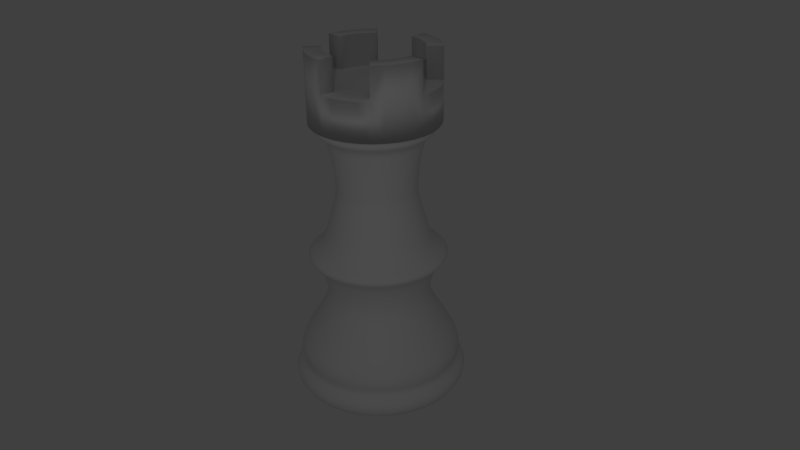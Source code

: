 # Source: rook.blend  (saved by Blender 2.77.0; exported with 4.5.12 LTS)
import bpy
from mathutils import Matrix  # noqa: F401  (used for matrix-valued properties, if any)

bpy.ops.wm.read_factory_settings(use_empty=True)
scene = bpy.context.scene
scene.name = 'Scene'

# ---- collections
col_collection_1 = bpy.data.collections.new('Collection 1'); scene.collection.children.link(col_collection_1)

# ---- world
world_world = bpy.data.worlds.new('World'); scene.world = world_world
world_world.color = (0.05088, 0.05088, 0.05088)
world_world.use_sun_shadow = False
world_world.sun_shadow_jitter_overblur = 0.0
world_world.cycles.sampling_method = 'MANUAL'

# ---- cameras
cam_camera = bpy.data.cameras.new('Camera')
cam_camera.clip_end = 100.0
cam_camera.lens = 35.0
cam_camera.sensor_width = 32.0
cam_camera.sensor_height = 18.0
cam_camera.ortho_scale = 7.314
cam_camera.dof.focus_distance = 0.0
cam_camera.dof.aperture_fstop = 128.0

# ---- lights
light_lamp = bpy.data.lights.new('Lamp', 'POINT')
light_lamp.transmission_factor = 0.0
light_lamp.cutoff_distance = 30.0
light_lamp.energy = 200.0
light_lamp.shadow_buffer_clip_start = 1.001
light_lamp.shadow_soft_size = 0.1
light_lamp.shadow_maximum_resolution = 0.006
light_lamp.use_absolute_resolution = True

# ---- meshes
me_cylinder_001 = bpy.data.meshes.new('Cylinder.001')
me_cylinder_001.from_pydata([(0.0, 1.0, -1.0), (0.0, 1.0, 1.0), (0.1951, 0.9808, -1.0), (0.1951, 0.9808, 1.0), (0.3827, 0.9239, -1.0), (0.3827, 0.9239, 1.0), (0.5556, 0.8315, -1.0), (0.5556, 0.8315, 1.0), (0.7071, 0.7071, -1.0), (0.7071, 0.7071, 1.0), (0.8315, 0.5556, -1.0), (0.8315, 0.5556, 1.0), (0.9239, 0.3827, -1.0), (0.9239, 0.3827, 1.0), (0.9808, 0.1951, -1.0), (0.9808, 0.1951, 1.0), (1.0, 7.55e-08, -1.0), (1.0, 7.55e-08, 1.0), (0.9808, -0.1951, -1.0), (0.9808, -0.1951, 1.0), (0.9239, -0.3827, -1.0), (0.9239, -0.3827, 1.0), (0.8315, -0.5556, -1.0), (0.8315, -0.5556, 1.0), (0.7071, -0.7071, -1.0), (0.7071, -0.7071, 1.0), (0.5556, -0.8315, -1.0), (0.5556, -0.8315, 1.0), (0.3827, -0.9239, -1.0), (0.3827, -0.9239, 1.0), (0.1951, -0.9808, -1.0), (0.1951, -0.9808, 1.0), (-3.258e-07, -1.0, -1.0), (-3.258e-07, -1.0, 1.0), (-0.1951, -0.9808, -1.0), (-0.1951, -0.9808, 1.0), (-0.3827, -0.9239, -1.0), (-0.3827, -0.9239, 1.0), (-0.5556, -0.8315, -1.0), (-0.5556, -0.8315, 1.0), (-0.7071, -0.7071, -1.0), (-0.7071, -0.7071, 1.0), (-0.8315, -0.5556, -1.0), (-0.8315, -0.5556, 1.0), (-0.9239, -0.3827, -1.0), (-0.9239, -0.3827, 1.0), (-0.9808, -0.1951, -1.0), (-0.9808, -0.1951, 1.0), (-1.0, 9.656e-07, -1.0), (-1.0, 9.656e-07, 1.0), (-0.9808, 0.1951, -1.0), (-0.9808, 0.1951, 1.0), (-0.9239, 0.3827, -1.0), (-0.9239, 0.3827, 1.0), (-0.8315, 0.5556, -1.0), (-0.8315, 0.5556, 1.0), (-0.7071, 0.7071, -1.0), (-0.7071, 0.7071, 1.0), (-0.5556, 0.8315, -1.0), (-0.5556, 0.8315, 1.0), (-0.3827, 0.9239, -1.0), (-0.3827, 0.9239, 1.0), (-0.1951, 0.9808, -1.0), (-0.1951, 0.9808, 1.0), (1.187e-07, 2.98e-07, 1.0), (2.969e-08, 0.75, 1.0), (5.937e-08, 0.5, 1.0), (8.906e-08, 0.25, 1.0), (0.6929, 0.287, 1.0), (0.4619, 0.1913, 1.0), (0.231, 0.09567, 1.0), (0.2452, 0.04877, 1.0), (0.4904, 0.09755, 1.0), (0.7356, 0.1463, 1.0), (0.1463, -0.7356, 1.0), (0.09755, -0.4904, 1.0), (0.04877, -0.2452, 1.0), (7.597e-09, -0.25, 1.0), (-1.035e-07, -0.5, 1.0), (-2.147e-07, -0.75, 1.0), (-0.75, 7.987e-07, 1.0), (-0.5, 6.318e-07, 1.0), (-0.25, 4.649e-07, 1.0), (-0.2452, 0.04877, 1.0), (-0.4904, 0.09755, 1.0), (-0.7356, 0.1463, 1.0), (0.287, 0.6929, 1.0), (0.1913, 0.4619, 1.0), (0.09567, 0.231, 1.0), (0.1389, 0.2079, 1.0), (0.2778, 0.4157, 1.0), (0.4167, 0.6236, 1.0), (0.6236, -0.4167, 1.0), (0.4157, -0.2778, 1.0), (0.2079, -0.1389, 1.0), (0.1768, -0.1768, 1.0), (0.3536, -0.3536, 1.0), (0.5303, -0.5303, 1.0), (-0.5303, -0.5303, 1.0), (-0.3536, -0.3536, 1.0), (-0.1768, -0.1768, 1.0), (-0.2079, -0.1389, 1.0), (-0.4157, -0.2778, 1.0), (-0.6236, -0.4167, 1.0), (-0.4167, 0.6236, 1.0), (-0.2778, 0.4157, 1.0), (-0.1389, 0.2079, 1.0), (-0.09567, 0.231, 1.0), (-0.1913, 0.4619, 1.0), (-0.287, 0.6929, 1.0), (0.25, 2.424e-07, 1.0), (0.5, 1.868e-07, 1.0), (0.75, 1.311e-07, 1.0), (-0.04877, -0.2452, 1.0), (-0.09755, -0.4904, 1.0), (-0.1463, -0.7356, 1.0), (-0.231, 0.09567, 1.0), (-0.4619, 0.1913, 1.0), (-0.6929, 0.287, 1.0), (0.1768, 0.1768, 1.0), (0.3536, 0.3536, 1.0), (0.5303, 0.5303, 1.0), (0.1389, -0.2079, 1.0), (0.2778, -0.4157, 1.0), (0.4167, -0.6236, 1.0), (-0.231, -0.09567, 1.0), (-0.4619, -0.1913, 1.0), (-0.6929, -0.287, 1.0), (-0.04877, 0.2452, 1.0), (-0.09754, 0.4904, 1.0), (-0.1463, 0.7356, 1.0), (0.2452, -0.04877, 1.0), (0.4904, -0.09754, 1.0), (0.7356, -0.1463, 1.0), (-0.09567, -0.231, 1.0), (-0.1913, -0.4619, 1.0), (-0.287, -0.6929, 1.0), (-0.2079, 0.1389, 1.0), (-0.4157, 0.2778, 1.0), (-0.6236, 0.4167, 1.0), (0.2079, 0.1389, 1.0), (0.4157, 0.2778, 1.0), (0.6236, 0.4167, 1.0), (0.09567, -0.231, 1.0), (0.1913, -0.4619, 1.0), (0.287, -0.6929, 1.0), (-0.2452, -0.04877, 1.0), (-0.4904, -0.09754, 1.0), (-0.7356, -0.1463, 1.0), (0.04877, 0.2452, 1.0), (0.09755, 0.4904, 1.0), (0.1463, 0.7356, 1.0), (0.231, -0.09567, 1.0), (0.4619, -0.1913, 1.0), (0.6929, -0.287, 1.0), (-0.1389, -0.2079, 1.0), (-0.2778, -0.4157, 1.0), (-0.4167, -0.6236, 1.0), (-0.1768, 0.1768, 1.0), (-0.3536, 0.3536, 1.0), (-0.5303, 0.5303, 1.0), (0.1951, 0.9808, 2.667), (0.0, 1.0, 2.667), (0.3827, 0.9239, 2.667), (0.5556, 0.8315, 2.667), (0.7071, 0.7071, 2.667), (0.9808, -0.1951, 2.667), (1.0, 7.55e-08, 2.667), (0.9239, -0.3827, 2.667), (0.8315, -0.5556, 2.667), (0.7071, -0.7071, 2.667), (-0.1951, -0.9808, 2.667), (-3.258e-07, -1.0, 2.667), (-0.3827, -0.9239, 2.667), (-0.5556, -0.8315, 2.667), (-0.7071, -0.7071, 2.667), (-0.9808, 0.1951, 2.667), (-1.0, 9.656e-07, 2.667), (-0.9239, 0.3827, 2.667), (-0.8315, 0.5556, 2.667), (-0.7071, 0.7071, 2.667), (-2.147e-07, -0.75, 2.667), (-0.7356, 0.1463, 2.667), (0.4167, 0.6236, 2.667), (0.5303, -0.5303, 2.667), (0.75, 1.311e-07, 2.667), (-0.1463, -0.7356, 2.667), (-0.6929, 0.287, 2.667), (0.5303, 0.5303, 2.667), (0.7356, -0.1463, 2.667), (-0.287, -0.6929, 2.667), (-0.6236, 0.4167, 2.667), (0.1463, 0.7356, 2.667), (0.6929, -0.287, 2.667), (-0.4167, -0.6236, 2.667), (-0.5303, 0.5303, 2.667), (2.969e-08, 0.75, 2.667), (-0.75, 7.987e-07, 2.667), (0.287, 0.6929, 2.667), (0.6236, -0.4167, 2.667), (-0.5303, -0.5303, 2.667)], [], [(0, 1, 3, 2), (2, 3, 5, 4), (4, 5, 7, 6), (6, 7, 9, 8), (8, 9, 11, 10), (10, 11, 13, 12), (12, 13, 15, 14), (14, 15, 17, 16), (16, 17, 19, 18), (18, 19, 21, 20), (20, 21, 23, 22), (22, 23, 25, 24), (24, 25, 27, 26), (26, 27, 29, 28), (28, 29, 31, 30), (30, 31, 33, 32), (32, 33, 35, 34), (34, 35, 37, 36), (36, 37, 39, 38), (38, 39, 41, 40), (40, 41, 43, 42), (42, 43, 45, 44), (44, 45, 47, 46), (46, 47, 49, 48), (48, 49, 51, 50), (50, 51, 53, 52), (52, 53, 55, 54), (54, 55, 57, 56), (56, 57, 59, 58), (58, 59, 61, 60), (60, 61, 63, 62), (62, 63, 1, 0), (0, 2, 4, 6, 8, 10, 12, 14, 16, 18, 20, 22, 24, 26, 28, 30, 32, 34, 36, 38, 40, 42, 44, 46, 48, 50, 52, 54, 56, 58, 60, 62), (71, 70, 64), (77, 76, 64), (83, 82, 64), (89, 88, 64), (95, 94, 64), (101, 100, 64), (107, 106, 64), (110, 71, 64), (113, 77, 64), (116, 83, 64), (119, 89, 64), (122, 95, 64), (125, 101, 64), (128, 107, 64), (131, 110, 64), (134, 113, 64), (137, 116, 64), (140, 119, 64), (143, 122, 64), (146, 125, 64), (149, 67, 64), (67, 128, 64), (152, 131, 64), (155, 134, 64), (158, 137, 64), (70, 140, 64), (76, 143, 64), (82, 146, 64), (88, 149, 64), (94, 152, 64), (100, 155, 64), (106, 158, 64), (59, 57, 160, 104), (104, 160, 159, 105), (105, 159, 158, 106), (7, 5, 163, 164), (98, 157, 156, 99), (99, 156, 155, 100), (1, 65, 196, 162), (92, 154, 153, 93), (93, 153, 152, 94), (51, 49, 177, 176), (86, 151, 150, 87), (87, 150, 149, 88), (49, 47, 148, 80), (80, 148, 147, 81), (81, 147, 146, 82), (31, 29, 145, 74), (74, 145, 144, 75), (75, 144, 143, 76), (13, 11, 142, 68), (68, 142, 141, 69), (69, 141, 140, 70), (112, 133, 189, 185), (160, 139, 138, 159), (159, 138, 137, 158), (121, 9, 165, 188), (157, 136, 135, 156), (156, 135, 134, 155), (136, 157, 194, 190), (154, 133, 132, 153), (153, 132, 131, 152), (1, 63, 130, 65), (65, 130, 129, 66), (66, 129, 128, 67), (160, 57, 180, 195), (151, 65, 66, 150), (150, 66, 67, 149), (47, 45, 127, 148), (148, 127, 126, 147), (147, 126, 125, 146), (29, 27, 124, 145), (145, 124, 123, 144), (144, 123, 122, 143), (11, 9, 121, 142), (142, 121, 120, 141), (141, 120, 119, 140), (33, 79, 181, 172), (139, 118, 117, 138), (138, 117, 116, 137), (91, 121, 188, 183), (136, 115, 114, 135), (135, 114, 113, 134), (41, 39, 174, 175), (133, 112, 111, 132), (132, 111, 110, 131), (63, 61, 109, 130), (130, 109, 108, 129), (129, 108, 107, 128), (45, 43, 103, 127), (127, 103, 102, 126), (126, 102, 101, 125), (27, 25, 97, 124), (124, 97, 96, 123), (123, 96, 95, 122), (23, 21, 168, 169), (121, 91, 90, 120), (120, 90, 89, 119), (151, 86, 198, 192), (118, 85, 84, 117), (117, 84, 83, 116), (5, 3, 161, 163), (115, 79, 78, 114), (114, 78, 77, 113), (17, 15, 73, 112), (112, 73, 72, 111), (111, 72, 71, 110), (61, 59, 104, 109), (109, 104, 105, 108), (108, 105, 106, 107), (43, 41, 98, 103), (103, 98, 99, 102), (102, 99, 100, 101), (115, 136, 190, 186), (97, 92, 93, 96), (96, 93, 94, 95), (17, 112, 185, 167), (91, 86, 87, 90), (90, 87, 88, 89), (139, 160, 195, 191), (85, 80, 81, 84), (84, 81, 82, 83), (33, 31, 74, 79), (79, 74, 75, 78), (78, 75, 76, 77), (15, 13, 68, 73), (73, 68, 69, 72), (72, 69, 70, 71), (175, 174, 194, 200), (169, 168, 193, 199), (163, 161, 192, 198), (180, 179, 191, 195), (174, 173, 190, 194), (168, 166, 189, 193), (161, 162, 196, 192), (179, 178, 187, 191), (173, 171, 186, 190), (166, 167, 185, 189), (165, 164, 183, 188), (178, 176, 182, 187), (171, 172, 181, 186), (170, 169, 199, 184), (164, 163, 198, 183), (176, 177, 197, 182), (25, 23, 169, 170), (85, 118, 187, 182), (49, 80, 197, 177), (133, 154, 193, 189), (35, 33, 172, 171), (53, 51, 176, 178), (92, 97, 184, 199), (9, 7, 164, 165), (79, 115, 186, 181), (97, 25, 170, 184), (157, 98, 200, 194), (19, 17, 167, 166), (37, 35, 171, 173), (55, 53, 178, 179), (86, 91, 183, 198), (98, 41, 175, 200), (118, 139, 191, 187), (3, 1, 162, 161), (154, 92, 199, 193), (21, 19, 166, 168), (65, 151, 192, 196), (39, 37, 173, 174), (57, 55, 179, 180), (80, 85, 182, 197)])
me_cylinder_001.polygons.foreach_set('use_smooth', [True] * 201)
me_cylinder_001.use_remesh_preserve_volume = False
me_cylinder_001.use_remesh_preserve_attributes = False
me_cylinder_001.use_mirror_vertex_groups = False
me_cylinder_001.update()
me_cylinder = bpy.data.meshes.new('Cylinder')
me_cylinder.from_pydata([(0.0, 1.0, -1.0), (6.379e-08, 0.6174, 0.8725), (0.1951, 0.9808, -1.0), (0.1204, 0.6055, 0.8725), (0.3827, 0.9239, -1.0), (0.2363, 0.5704, 0.8725), (0.5556, 0.8315, -1.0), (0.343, 0.5133, 0.8725), (0.7071, 0.7071, -1.0), (0.4365, 0.4365, 0.8725), (0.8315, 0.5556, -1.0), (0.5133, 0.343, 0.8725), (0.9239, 0.3827, -1.0), (0.5704, 0.2363, 0.8725), (0.9808, 0.1951, -1.0), (0.6055, 0.1204, 0.8725), (1.0, 7.55e-08, -1.0), (0.6174, 1.606e-07, 0.8725), (0.9808, -0.1951, -1.0), (0.6055, -0.1204, 0.8725), (0.9239, -0.3827, -1.0), (0.5704, -0.2363, 0.8725), (0.8315, -0.5556, -1.0), (0.5133, -0.343, 0.8725), (0.7071, -0.7071, -1.0), (0.4365, -0.4365, 0.8725), (0.5556, -0.8315, -1.0), (0.343, -0.5133, 0.8725), (0.3827, -0.9239, -1.0), (0.2363, -0.5704, 0.8725), (0.1951, -0.9808, -1.0), (0.1204, -0.6055, 0.8725), (-3.258e-07, -1.0, -1.0), (-1.374e-07, -0.6174, 0.8725), (-0.1951, -0.9808, -1.0), (-0.1204, -0.6055, 0.8725), (-0.3827, -0.9239, -1.0), (-0.2363, -0.5704, 0.8725), (-0.5556, -0.8315, -1.0), (-0.343, -0.5133, 0.8725), (-0.7071, -0.7071, -1.0), (-0.4365, -0.4365, 0.8725), (-0.8315, -0.5556, -1.0), (-0.5133, -0.343, 0.8725), (-0.9239, -0.3827, -1.0), (-0.5704, -0.2363, 0.8725), (-0.9808, -0.1951, -1.0), (-0.6055, -0.1204, 0.8725), (-1.0, 9.656e-07, -1.0), (-0.6174, 7.102e-07, 0.8725), (-0.9808, 0.1951, -1.0), (-0.6055, 0.1204, 0.8725), (-0.9239, 0.3827, -1.0), (-0.5704, 0.2363, 0.8725), (-0.8315, 0.5556, -1.0), (-0.5133, 0.343, 0.8725), (-0.7071, 0.7071, -1.0), (-0.4365, 0.4365, 0.8725), (-0.5556, 0.8315, -1.0), (-0.343, 0.5133, 0.8725), (-0.3827, 0.9239, -1.0), (-0.2363, 0.5704, 0.8725), (-0.1951, 0.9808, -1.0), (-0.1204, 0.6055, 0.8725), (-1.734e-08, 1.19, -0.8035), (8.075e-09, 0.9516, -0.7607), (-6.555e-09, 1.096, -0.6776), (2.038e-08, 0.8778, -0.5037), (3.371e-08, 0.7247, -0.3734), (4.11e-08, 0.6501, -0.2815), (4.276e-08, 0.6663, -0.1969), (4.063e-08, 0.7563, -0.06458), (2.513e-08, 0.9507, -0.003686), (4.859e-08, 0.7085, 0.05124), (6.232e-08, 0.6247, 0.1741), (6.934e-08, 0.5819, 0.2445), (7.467e-08, 0.5495, 0.3046), (7.897e-08, 0.5233, 0.3577), (8.253e-08, 0.5017, 0.4054), (8.203e-08, 0.505, 0.4508), (8.118e-08, 0.5104, 0.4965), (7.989e-08, 0.5185, 0.5431), (7.802e-08, 0.5301, 0.5916), (7.527e-08, 0.547, 0.6436), (7.045e-08, 0.5767, 0.7041), (6.596e-08, 0.6043, 0.7674), (5.181e-08, 0.7927, 0.8191), (0.1546, 0.7775, 0.8191), (0.1179, 0.5927, 0.7674), (0.1125, 0.5657, 0.7041), (0.1067, 0.5365, 0.6436), (0.1034, 0.5199, 0.5916), (0.1011, 0.5085, 0.5431), (0.09957, 0.5006, 0.4965), (0.09852, 0.4953, 0.4508), (0.09788, 0.4921, 0.4054), (0.1021, 0.5133, 0.3577), (0.1072, 0.539, 0.3046), (0.1135, 0.5708, 0.2445), (0.1219, 0.6127, 0.1741), (0.1382, 0.6949, 0.05124), (0.1855, 0.9324, -0.003686), (0.1475, 0.7417, -0.06458), (0.13, 0.6535, -0.1969), (0.1268, 0.6376, -0.2815), (0.1414, 0.7108, -0.3734), (0.1712, 0.8609, -0.5037), (0.2139, 1.075, -0.6776), (0.1856, 0.9333, -0.7607), (0.2322, 1.167, -0.8035), (0.3034, 0.7324, 0.8191), (0.2313, 0.5583, 0.7674), (0.2207, 0.5328, 0.7041), (0.2093, 0.5054, 0.6436), (0.2029, 0.4897, 0.5916), (0.1984, 0.479, 0.5431), (0.1953, 0.4715, 0.4965), (0.1932, 0.4665, 0.4508), (0.192, 0.4635, 0.4054), (0.2003, 0.4835, 0.3577), (0.2103, 0.5077, 0.3046), (0.2227, 0.5376, 0.2445), (0.2391, 0.5771, 0.1741), (0.2711, 0.6546, 0.05124), (0.3638, 0.8783, -0.003686), (0.2894, 0.6987, -0.06458), (0.255, 0.6156, -0.1969), (0.2488, 0.6007, -0.2815), (0.2773, 0.6696, -0.3734), (0.3359, 0.811, -0.5037), (0.4195, 1.013, -0.6776), (0.3641, 0.8791, -0.7607), (0.4554, 1.099, -0.8035), (0.4404, 0.6591, 0.8191), (0.3358, 0.5025, 0.7674), (0.3204, 0.4795, 0.7041), (0.3039, 0.4548, 0.6436), (0.2945, 0.4407, 0.5916), (0.288, 0.4311, 0.5431), (0.2836, 0.4244, 0.4965), (0.2805, 0.4199, 0.4508), (0.2787, 0.4171, 0.4054), (0.2907, 0.4351, 0.3577), (0.3053, 0.4569, 0.3046), (0.3233, 0.4839, 0.2445), (0.3471, 0.5194, 0.1741), (0.3936, 0.5891, 0.05124), (0.5282, 0.7905, -0.003686), (0.4202, 0.6288, -0.06458), (0.3702, 0.554, -0.1969), (0.3612, 0.5406, -0.2815), (0.4026, 0.6026, -0.3734), (0.4877, 0.7298, -0.5037), (0.6091, 0.9115, -0.6776), (0.5287, 0.7912, -0.7607), (0.6612, 0.9895, -0.8035), (0.5605, 0.5605, 0.8191), (0.4273, 0.4273, 0.7674), (0.4078, 0.4078, 0.7041), (0.3868, 0.3868, 0.6436), (0.3748, 0.3748, 0.5916), (0.3666, 0.3666, 0.5431), (0.3609, 0.3609, 0.4965), (0.3571, 0.3571, 0.4508), (0.3548, 0.3548, 0.4054), (0.3701, 0.3701, 0.3577), (0.3886, 0.3886, 0.3046), (0.4115, 0.4115, 0.2445), (0.4417, 0.4417, 0.1741), (0.501, 0.501, 0.05124), (0.6722, 0.6722, -0.003686), (0.5347, 0.5347, -0.06458), (0.4711, 0.4711, -0.1969), (0.4597, 0.4597, -0.2815), (0.5125, 0.5125, -0.3734), (0.6207, 0.6207, -0.5037), (0.7752, 0.7752, -0.6776), (0.6729, 0.6729, -0.7607), (0.8415, 0.8415, -0.8035), (0.6591, 0.4404, 0.8191), (0.5025, 0.3358, 0.7674), (0.4795, 0.3204, 0.7041), (0.4548, 0.3039, 0.6436), (0.4407, 0.2945, 0.5916), (0.4311, 0.288, 0.5431), (0.4244, 0.2836, 0.4965), (0.4199, 0.2805, 0.4508), (0.4171, 0.2787, 0.4054), (0.4351, 0.2907, 0.3577), (0.4569, 0.3053, 0.3046), (0.4839, 0.3233, 0.2445), (0.5194, 0.3471, 0.1741), (0.5891, 0.3936, 0.05124), (0.7905, 0.5282, -0.003686), (0.6288, 0.4202, -0.06458), (0.554, 0.3702, -0.1969), (0.5406, 0.3612, -0.2815), (0.6026, 0.4026, -0.3734), (0.7298, 0.4877, -0.5037), (0.9115, 0.6091, -0.6776), (0.7912, 0.5287, -0.7607), (0.9895, 0.6612, -0.8035), (0.7324, 0.3034, 0.8191), (0.5583, 0.2313, 0.7674), (0.5328, 0.2207, 0.7041), (0.5054, 0.2093, 0.6436), (0.4897, 0.2029, 0.5916), (0.479, 0.1984, 0.5431), (0.4715, 0.1953, 0.4965), (0.4665, 0.1932, 0.4508), (0.4635, 0.192, 0.4054), (0.4835, 0.2003, 0.3577), (0.5077, 0.2103, 0.3046), (0.5376, 0.2227, 0.2445), (0.5771, 0.2391, 0.1741), (0.6546, 0.2711, 0.05124), (0.8783, 0.3638, -0.003686), (0.6987, 0.2894, -0.06458), (0.6156, 0.255, -0.1969), (0.6007, 0.2488, -0.2815), (0.6696, 0.2773, -0.3734), (0.811, 0.3359, -0.5037), (1.013, 0.4195, -0.6776), (0.8791, 0.3641, -0.7607), (1.099, 0.4554, -0.8035), (0.7775, 0.1546, 0.8191), (0.5927, 0.1179, 0.7674), (0.5657, 0.1125, 0.7041), (0.5365, 0.1067, 0.6436), (0.5199, 0.1034, 0.5916), (0.5085, 0.1011, 0.5431), (0.5006, 0.09957, 0.4965), (0.4953, 0.09852, 0.4508), (0.4921, 0.09788, 0.4054), (0.5133, 0.1021, 0.3577), (0.539, 0.1072, 0.3046), (0.5708, 0.1135, 0.2445), (0.6127, 0.1219, 0.1741), (0.6949, 0.1382, 0.05124), (0.9324, 0.1855, -0.003686), (0.7417, 0.1475, -0.06458), (0.6535, 0.13, -0.1969), (0.6376, 0.1268, -0.2815), (0.7108, 0.1414, -0.3734), (0.8609, 0.1712, -0.5037), (1.075, 0.2139, -0.6776), (0.9333, 0.1856, -0.7607), (1.167, 0.2322, -0.8035), (0.7927, 1.149e-07, 0.8191), (0.6043, 1.635e-07, 0.7674), (0.5767, 1.7e-07, 0.7041), (0.547, 1.77e-07, 0.6436), (0.5301, 1.809e-07, 0.5916), (0.5185, 1.837e-07, 0.5431), (0.5104, 1.857e-07, 0.4965), (0.505, 1.87e-07, 0.4508), (0.5017, 1.879e-07, 0.4054), (0.5233, 1.829e-07, 0.3577), (0.5495, 1.769e-07, 0.3046), (0.5819, 1.695e-07, 0.2445), (0.6247, 1.597e-07, 0.1741), (0.7085, 1.404e-07, 0.05124), (0.9507, 7.586e-08, -0.003686), (0.7563, 1.297e-07, -0.06458), (0.6663, 1.539e-07, -0.1969), (0.6501, 1.589e-07, -0.2815), (0.7247, 1.407e-07, -0.3734), (0.8778, 1.027e-07, -0.5037), (1.096, 5.519e-08, -0.6776), (0.9516, 8.628e-08, -0.7607), (1.19, 3.358e-08, -0.8035), (0.7775, -0.1546, 0.8191), (0.5927, -0.1179, 0.7674), (0.5657, -0.1125, 0.7041), (0.5365, -0.1067, 0.6436), (0.5199, -0.1034, 0.5916), (0.5085, -0.1011, 0.5431), (0.5006, -0.09957, 0.4965), (0.4953, -0.09852, 0.4508), (0.4921, -0.09788, 0.4054), (0.5133, -0.1021, 0.3577), (0.539, -0.1072, 0.3046), (0.5708, -0.1135, 0.2445), (0.6127, -0.1219, 0.1741), (0.6949, -0.1382, 0.05124), (0.9324, -0.1855, -0.003686), (0.7417, -0.1475, -0.06458), (0.6535, -0.13, -0.1969), (0.6376, -0.1268, -0.2815), (0.7108, -0.1414, -0.3734), (0.8609, -0.1712, -0.5037), (1.075, -0.2139, -0.6776), (0.9333, -0.1856, -0.7607), (1.167, -0.2322, -0.8035), (0.7324, -0.3034, 0.8191), (0.5583, -0.2313, 0.7674), (0.5328, -0.2207, 0.7041), (0.5054, -0.2093, 0.6436), (0.4897, -0.2029, 0.5916), (0.479, -0.1984, 0.5431), (0.4715, -0.1953, 0.4965), (0.4665, -0.1932, 0.4508), (0.4635, -0.192, 0.4054), (0.4835, -0.2003, 0.3577), (0.5077, -0.2103, 0.3046), (0.5376, -0.2227, 0.2445), (0.5771, -0.2391, 0.1741), (0.6546, -0.2711, 0.05124), (0.8783, -0.3638, -0.003686), (0.6987, -0.2894, -0.06458), (0.6156, -0.255, -0.1969), (0.6007, -0.2488, -0.2815), (0.6696, -0.2773, -0.3734), (0.811, -0.3359, -0.5037), (1.013, -0.4195, -0.6776), (0.8791, -0.3641, -0.7607), (1.099, -0.4554, -0.8035), (0.6591, -0.4404, 0.8191), (0.5025, -0.3358, 0.7674), (0.4795, -0.3204, 0.7041), (0.4548, -0.3039, 0.6436), (0.4407, -0.2945, 0.5916), (0.4311, -0.288, 0.5431), (0.4244, -0.2836, 0.4965), (0.4199, -0.2805, 0.4508), (0.4171, -0.2787, 0.4054), (0.4351, -0.2907, 0.3577), (0.4569, -0.3053, 0.3046), (0.4839, -0.3233, 0.2445), (0.5194, -0.3471, 0.1741), (0.5891, -0.3936, 0.05124), (0.7905, -0.5282, -0.003686), (0.6288, -0.4201, -0.06458), (0.554, -0.3702, -0.1969), (0.5406, -0.3612, -0.2815), (0.6026, -0.4026, -0.3734), (0.7298, -0.4877, -0.5037), (0.9115, -0.6091, -0.6776), (0.7912, -0.5287, -0.7607), (0.9895, -0.6612, -0.8035), (0.5605, -0.5605, 0.8191), (0.4273, -0.4273, 0.7674), (0.4078, -0.4078, 0.7041), (0.3868, -0.3868, 0.6436), (0.3748, -0.3748, 0.5916), (0.3666, -0.3666, 0.5431), (0.3609, -0.3609, 0.4965), (0.3571, -0.3571, 0.4508), (0.3548, -0.3548, 0.4054), (0.3701, -0.3701, 0.3577), (0.3886, -0.3886, 0.3046), (0.4115, -0.4115, 0.2445), (0.4417, -0.4417, 0.1741), (0.501, -0.501, 0.05124), (0.6722, -0.6722, -0.003686), (0.5347, -0.5347, -0.06458), (0.4711, -0.4711, -0.1969), (0.4597, -0.4597, -0.2815), (0.5125, -0.5125, -0.3734), (0.6207, -0.6207, -0.5037), (0.7752, -0.7752, -0.6776), (0.6729, -0.6729, -0.7607), (0.8415, -0.8415, -0.8035), (0.4404, -0.6591, 0.8191), (0.3358, -0.5025, 0.7674), (0.3204, -0.4795, 0.7041), (0.3039, -0.4548, 0.6436), (0.2945, -0.4407, 0.5916), (0.288, -0.4311, 0.5431), (0.2836, -0.4244, 0.4965), (0.2805, -0.4199, 0.4508), (0.2787, -0.4171, 0.4054), (0.2907, -0.4351, 0.3577), (0.3053, -0.4569, 0.3046), (0.3233, -0.4839, 0.2445), (0.3471, -0.5194, 0.1741), (0.3936, -0.5891, 0.05124), (0.5282, -0.7905, -0.003686), (0.4201, -0.6288, -0.06458), (0.3702, -0.554, -0.1969), (0.3612, -0.5406, -0.2815), (0.4026, -0.6026, -0.3734), (0.4877, -0.7298, -0.5037), (0.6091, -0.9115, -0.6776), (0.5287, -0.7912, -0.7607), (0.6612, -0.9895, -0.8035), (0.3034, -0.7324, 0.8191), (0.2313, -0.5583, 0.7674), (0.2207, -0.5328, 0.7041), (0.2093, -0.5054, 0.6436), (0.2029, -0.4897, 0.5916), (0.1984, -0.479, 0.5431), (0.1953, -0.4715, 0.4965), (0.1932, -0.4665, 0.4508), (0.192, -0.4635, 0.4054), (0.2003, -0.4835, 0.3577), (0.2103, -0.5077, 0.3046), (0.2227, -0.5376, 0.2445), (0.2391, -0.5771, 0.1741), (0.2711, -0.6546, 0.05124), (0.3638, -0.8783, -0.003686), (0.2894, -0.6987, -0.06458), (0.255, -0.6156, -0.1969), (0.2488, -0.6006, -0.2815), (0.2773, -0.6696, -0.3734), (0.3359, -0.811, -0.5037), (0.4195, -1.013, -0.6776), (0.3641, -0.8791, -0.7607), (0.4554, -1.099, -0.8035), (0.1546, -0.7775, 0.8191), (0.1179, -0.5927, 0.7674), (0.1125, -0.5657, 0.7041), (0.1067, -0.5365, 0.6436), (0.1034, -0.5199, 0.5916), (0.1011, -0.5085, 0.5431), (0.09957, -0.5006, 0.4965), (0.09852, -0.4953, 0.4508), (0.09788, -0.4921, 0.4054), (0.1021, -0.5133, 0.3577), (0.1072, -0.539, 0.3046), (0.1135, -0.5708, 0.2445), (0.1219, -0.6127, 0.1741), (0.1382, -0.6949, 0.05124), (0.1855, -0.9324, -0.003686), (0.1475, -0.7417, -0.06458), (0.13, -0.6535, -0.1969), (0.1268, -0.6376, -0.2815), (0.1414, -0.7108, -0.3734), (0.1712, -0.8609, -0.5037), (0.2139, -1.075, -0.6776), (0.1856, -0.9333, -0.7607), (0.2322, -1.167, -0.8035), (-2.065e-07, -0.7927, 0.8191), (-1.31e-07, -0.6043, 0.7674), (-1.175e-07, -0.5767, 0.7041), (-1.03e-07, -0.547, 0.6436), (-9.47e-08, -0.5301, 0.5916), (-8.905e-08, -0.5185, 0.5431), (-8.513e-08, -0.5104, 0.4965), (-8.251e-08, -0.505, 0.4508), (-8.095e-08, -0.5017, 0.4054), (-9.155e-08, -0.5233, 0.3577), (-1.044e-07, -0.5495, 0.3046), (-1.203e-07, -0.5819, 0.2445), (-1.412e-07, -0.6247, 0.1741), (-1.823e-07, -0.7085, 0.05124), (-2.846e-07, -0.9507, -0.003686), (-2.058e-07, -0.7562, -0.06458), (-1.743e-07, -0.6663, -0.1969), (-1.707e-07, -0.6501, -0.2815), (-2.024e-07, -0.7247, -0.3734), (-2.656e-07, -0.8778, -0.5037), (-3.638e-07, -1.096, -0.6776), (-3.02e-07, -0.9516, -0.7607), (-4.051e-07, -1.19, -0.8035), (-0.1546, -0.7775, 0.8191), (-0.1179, -0.5927, 0.7674), (-0.1125, -0.5657, 0.7041), (-0.1067, -0.5365, 0.6436), (-0.1034, -0.5199, 0.5916), (-0.1011, -0.5085, 0.5431), (-0.09957, -0.5006, 0.4965), (-0.09852, -0.4953, 0.4508), (-0.09788, -0.4921, 0.4054), (-0.1021, -0.5133, 0.3577), (-0.1072, -0.539, 0.3046), (-0.1135, -0.5708, 0.2445), (-0.1219, -0.6127, 0.1741), (-0.1382, -0.6949, 0.05124), (-0.1855, -0.9324, -0.003686), (-0.1475, -0.7417, -0.06458), (-0.13, -0.6535, -0.1969), (-0.1268, -0.6376, -0.2815), (-0.1414, -0.7108, -0.3734), (-0.1712, -0.8609, -0.5037), (-0.2139, -1.075, -0.6776), (-0.1856, -0.9333, -0.7607), (-0.2322, -1.167, -0.8035), (-0.3034, -0.7324, 0.8191), (-0.2313, -0.5583, 0.7674), (-0.2207, -0.5328, 0.7041), (-0.2093, -0.5054, 0.6436), (-0.2029, -0.4897, 0.5916), (-0.1984, -0.479, 0.5431), (-0.1953, -0.4715, 0.4965), (-0.1932, -0.4665, 0.4508), (-0.192, -0.4635, 0.4054), (-0.2003, -0.4835, 0.3577), (-0.2103, -0.5077, 0.3046), (-0.2227, -0.5376, 0.2445), (-0.2391, -0.5771, 0.1741), (-0.2711, -0.6546, 0.05124), (-0.3638, -0.8783, -0.003686), (-0.2894, -0.6987, -0.06458), (-0.255, -0.6156, -0.1969), (-0.2488, -0.6006, -0.2815), (-0.2773, -0.6696, -0.3734), (-0.3359, -0.811, -0.5037), (-0.4195, -1.013, -0.6776), (-0.3641, -0.8791, -0.7607), (-0.4554, -1.099, -0.8035), (-0.4404, -0.6591, 0.8191), (-0.3358, -0.5025, 0.7674), (-0.3204, -0.4795, 0.7041), (-0.3039, -0.4548, 0.6436), (-0.2945, -0.4407, 0.5916), (-0.288, -0.4311, 0.5431), (-0.2836, -0.4244, 0.4965), (-0.2805, -0.4199, 0.4508), (-0.2787, -0.4171, 0.4054), (-0.2907, -0.4351, 0.3577), (-0.3053, -0.4569, 0.3046), (-0.3233, -0.4839, 0.2445), (-0.3471, -0.5194, 0.1741), (-0.3936, -0.5891, 0.05124), (-0.5282, -0.7905, -0.003686), (-0.4202, -0.6288, -0.06458), (-0.3702, -0.554, -0.1969), (-0.3612, -0.5406, -0.2815), (-0.4026, -0.6026, -0.3734), (-0.4877, -0.7298, -0.5037), (-0.6091, -0.9115, -0.6776), (-0.5287, -0.7912, -0.7607), (-0.6612, -0.9895, -0.8035), (-0.5605, -0.5605, 0.8191), (-0.4273, -0.4273, 0.7674), (-0.4078, -0.4078, 0.7041), (-0.3868, -0.3868, 0.6436), (-0.3748, -0.3748, 0.5916), (-0.3666, -0.3666, 0.5431), (-0.3609, -0.3609, 0.4965), (-0.3571, -0.3571, 0.4508), (-0.3548, -0.3548, 0.4054), (-0.3701, -0.3701, 0.3577), (-0.3886, -0.3886, 0.3046), (-0.4115, -0.4115, 0.2445), (-0.4417, -0.4417, 0.1741), (-0.501, -0.501, 0.05124), (-0.6722, -0.6722, -0.003686), (-0.5347, -0.5347, -0.06458), (-0.4711, -0.4711, -0.1969), (-0.4597, -0.4597, -0.2815), (-0.5125, -0.5125, -0.3734), (-0.6207, -0.6207, -0.5037), (-0.7752, -0.7752, -0.6776), (-0.6729, -0.6729, -0.7607), (-0.8415, -0.8415, -0.8035), (-0.6591, -0.4404, 0.8191), (-0.5025, -0.3358, 0.7674), (-0.4795, -0.3204, 0.7041), (-0.4548, -0.3039, 0.6436), (-0.4407, -0.2945, 0.5916), (-0.4311, -0.288, 0.5431), (-0.4244, -0.2836, 0.4965), (-0.4199, -0.2805, 0.4508), (-0.4171, -0.2787, 0.4054), (-0.4351, -0.2907, 0.3577), (-0.4569, -0.3053, 0.3046), (-0.4839, -0.3233, 0.2445), (-0.5194, -0.3471, 0.1741), (-0.5891, -0.3936, 0.05124), (-0.7905, -0.5282, -0.003686), (-0.6288, -0.4201, -0.06458), (-0.554, -0.3702, -0.1969), (-0.5406, -0.3612, -0.2815), (-0.6026, -0.4026, -0.3734), (-0.7298, -0.4877, -0.5037), (-0.9115, -0.6091, -0.6776), (-0.7912, -0.5287, -0.7607), (-0.9895, -0.6612, -0.8035), (-0.7324, -0.3034, 0.8191), (-0.5583, -0.2313, 0.7674), (-0.5328, -0.2207, 0.7041), (-0.5054, -0.2093, 0.6436), (-0.4897, -0.2029, 0.5916), (-0.479, -0.1984, 0.5431), (-0.4715, -0.1953, 0.4965), (-0.4665, -0.1932, 0.4508), (-0.4635, -0.192, 0.4054), (-0.4835, -0.2003, 0.3577), (-0.5077, -0.2103, 0.3046), (-0.5376, -0.2227, 0.2445), (-0.5771, -0.2391, 0.1741), (-0.6546, -0.2711, 0.05124), (-0.8783, -0.3638, -0.003686), (-0.6987, -0.2894, -0.06458), (-0.6156, -0.255, -0.1969), (-0.6007, -0.2488, -0.2815), (-0.6696, -0.2773, -0.3734), (-0.811, -0.3359, -0.5037), (-1.013, -0.4195, -0.6776), (-0.8791, -0.3641, -0.7607), (-1.099, -0.4554, -0.8035), (-0.7775, -0.1546, 0.8191), (-0.5927, -0.1179, 0.7674), (-0.5657, -0.1125, 0.7041), (-0.5365, -0.1067, 0.6436), (-0.5199, -0.1034, 0.5916), (-0.5085, -0.1011, 0.5431), (-0.5006, -0.09957, 0.4965), (-0.4953, -0.09851, 0.4508), (-0.4921, -0.09788, 0.4054), (-0.5133, -0.1021, 0.3577), (-0.539, -0.1072, 0.3046), (-0.5708, -0.1135, 0.2445), (-0.6127, -0.1219, 0.1741), (-0.6949, -0.1382, 0.05124), (-0.9324, -0.1855, -0.003686), (-0.7417, -0.1475, -0.06458), (-0.6535, -0.13, -0.1969), (-0.6376, -0.1268, -0.2815), (-0.7108, -0.1414, -0.3734), (-0.8609, -0.1712, -0.5037), (-1.075, -0.2139, -0.6776), (-0.9333, -0.1856, -0.7607), (-1.167, -0.2322, -0.8035), (-0.7927, 8.205e-07, 0.8191), (-0.6043, 7.015e-07, 0.7674), (-0.5767, 6.833e-07, 0.7041), (-0.547, 6.639e-07, 0.6436), (-0.5301, 6.528e-07, 0.5916), (-0.5185, 6.452e-07, 0.5431), (-0.5104, 6.4e-07, 0.4965), (-0.505, 6.365e-07, 0.4508), (-0.5017, 6.344e-07, 0.4054), (-0.5233, 6.487e-07, 0.3577), (-0.5495, 6.661e-07, 0.3046), (-0.5819, 6.875e-07, 0.2445), (-0.6247, 7.157e-07, 0.1741), (-0.7085, 7.71e-07, 0.05124), (-0.9507, 9.221e-07, -0.003686), (-0.7562, 8.029e-07, -0.06458), (-0.6663, 7.47e-07, -0.1969), (-0.6501, 7.376e-07, -0.2815), (-0.7247, 7.858e-07, -0.3734), (-0.8778, 8.84e-07, -0.5037), (-1.096, 1.031e-06, -0.6776), (-0.9516, 9.333e-07, -0.7607), (-1.19, 1.093e-06, -0.8035), (-0.7775, 0.1546, 0.8191), (-0.5927, 0.1179, 0.7674), (-0.5657, 0.1125, 0.7041), (-0.5365, 0.1067, 0.6436), (-0.5199, 0.1034, 0.5916), (-0.5085, 0.1012, 0.5431), (-0.5006, 0.09957, 0.4965), (-0.4953, 0.09852, 0.4508), (-0.4921, 0.09788, 0.4054), (-0.5133, 0.1021, 0.3577), (-0.539, 0.1072, 0.3046), (-0.5708, 0.1135, 0.2445), (-0.6127, 0.1219, 0.1741), (-0.6949, 0.1382, 0.05124), (-0.9324, 0.1855, -0.003686), (-0.7417, 0.1475, -0.06458), (-0.6535, 0.13, -0.1969), (-0.6376, 0.1268, -0.2815), (-0.7108, 0.1414, -0.3734), (-0.8609, 0.1712, -0.5037), (-1.075, 0.2139, -0.6776), (-0.9333, 0.1856, -0.7607), (-1.167, 0.2322, -0.8035), (-0.7324, 0.3034, 0.8191), (-0.5583, 0.2313, 0.7674), (-0.5328, 0.2207, 0.7041), (-0.5054, 0.2093, 0.6436), (-0.4897, 0.2029, 0.5916), (-0.479, 0.1984, 0.5431), (-0.4715, 0.1953, 0.4965), (-0.4665, 0.1932, 0.4508), (-0.4635, 0.192, 0.4054), (-0.4835, 0.2003, 0.3577), (-0.5077, 0.2103, 0.3046), (-0.5376, 0.2227, 0.2445), (-0.5771, 0.2391, 0.1741), (-0.6546, 0.2711, 0.05124), (-0.8783, 0.3638, -0.003686), (-0.6987, 0.2894, -0.06458), (-0.6156, 0.255, -0.1969), (-0.6006, 0.2488, -0.2815), (-0.6696, 0.2773, -0.3734), (-0.811, 0.3359, -0.5037), (-1.013, 0.4195, -0.6776), (-0.8791, 0.3641, -0.7607), (-1.099, 0.4554, -0.8035), (-0.6591, 0.4404, 0.8191), (-0.5025, 0.3358, 0.7674), (-0.4795, 0.3204, 0.7041), (-0.4548, 0.3039, 0.6436), (-0.4407, 0.2945, 0.5916), (-0.4311, 0.2881, 0.5431), (-0.4244, 0.2836, 0.4965), (-0.4199, 0.2805, 0.4508), (-0.4171, 0.2787, 0.4054), (-0.4351, 0.2907, 0.3577), (-0.4569, 0.3053, 0.3046), (-0.4839, 0.3233, 0.2445), (-0.5194, 0.3471, 0.1741), (-0.5891, 0.3936, 0.05124), (-0.7905, 0.5282, -0.003686), (-0.6288, 0.4202, -0.06458), (-0.554, 0.3702, -0.1969), (-0.5406, 0.3612, -0.2815), (-0.6026, 0.4026, -0.3734), (-0.7298, 0.4877, -0.5037), (-0.9115, 0.6091, -0.6776), (-0.7912, 0.5287, -0.7607), (-0.9895, 0.6612, -0.8035), (-0.5605, 0.5605, 0.8191), (-0.4273, 0.4273, 0.7674), (-0.4078, 0.4078, 0.7041), (-0.3868, 0.3868, 0.6436), (-0.3748, 0.3748, 0.5916), (-0.3666, 0.3666, 0.5431), (-0.3609, 0.3609, 0.4965), (-0.3571, 0.3571, 0.4508), (-0.3548, 0.3548, 0.4054), (-0.3701, 0.3701, 0.3577), (-0.3886, 0.3886, 0.3046), (-0.4115, 0.4115, 0.2445), (-0.4417, 0.4417, 0.1741), (-0.501, 0.501, 0.05124), (-0.6722, 0.6722, -0.003686), (-0.5347, 0.5348, -0.06458), (-0.4711, 0.4711, -0.1969), (-0.4597, 0.4597, -0.2815), (-0.5125, 0.5125, -0.3734), (-0.6207, 0.6207, -0.5037), (-0.7752, 0.7752, -0.6776), (-0.6729, 0.6729, -0.7607), (-0.8415, 0.8415, -0.8035), (-0.4404, 0.6591, 0.8191), (-0.3358, 0.5025, 0.7674), (-0.3204, 0.4795, 0.7041), (-0.3039, 0.4548, 0.6436), (-0.2945, 0.4407, 0.5916), (-0.288, 0.4311, 0.5431), (-0.2836, 0.4244, 0.4965), (-0.2805, 0.4199, 0.4508), (-0.2787, 0.4171, 0.4054), (-0.2907, 0.4351, 0.3577), (-0.3053, 0.4569, 0.3046), (-0.3233, 0.4839, 0.2445), (-0.3471, 0.5194, 0.1741), (-0.3936, 0.5891, 0.05124), (-0.5282, 0.7905, -0.003686), (-0.4201, 0.6288, -0.06458), (-0.3702, 0.554, -0.1969), (-0.3612, 0.5406, -0.2815), (-0.4026, 0.6026, -0.3734), (-0.4877, 0.7298, -0.5037), (-0.6091, 0.9115, -0.6776), (-0.5287, 0.7912, -0.7607), (-0.6612, 0.9895, -0.8035), (-0.3034, 0.7324, 0.8191), (-0.2313, 0.5583, 0.7674), (-0.2207, 0.5328, 0.7041), (-0.2093, 0.5054, 0.6436), (-0.2029, 0.4897, 0.5916), (-0.1984, 0.479, 0.5431), (-0.1953, 0.4715, 0.4965), (-0.1932, 0.4665, 0.4508), (-0.192, 0.4635, 0.4054), (-0.2003, 0.4835, 0.3577), (-0.2103, 0.5077, 0.3046), (-0.2227, 0.5376, 0.2445), (-0.2391, 0.5771, 0.1741), (-0.2711, 0.6546, 0.05124), (-0.3638, 0.8783, -0.003686), (-0.2894, 0.6987, -0.06458), (-0.255, 0.6156, -0.1969), (-0.2488, 0.6007, -0.2815), (-0.2773, 0.6696, -0.3734), (-0.3359, 0.811, -0.5037), (-0.4195, 1.013, -0.6776), (-0.3641, 0.8791, -0.7607), (-0.4554, 1.099, -0.8035), (-0.1546, 0.7775, 0.8191), (-0.1179, 0.5927, 0.7674), (-0.1125, 0.5657, 0.7041), (-0.1067, 0.5365, 0.6436), (-0.1034, 0.5199, 0.5916), (-0.1011, 0.5085, 0.5431), (-0.09957, 0.5006, 0.4965), (-0.09851, 0.4953, 0.4508), (-0.09788, 0.4921, 0.4054), (-0.1021, 0.5133, 0.3577), (-0.1072, 0.539, 0.3046), (-0.1135, 0.5708, 0.2445), (-0.1219, 0.6127, 0.1741), (-0.1382, 0.6949, 0.05124), (-0.1855, 0.9324, -0.003686), (-0.1475, 0.7417, -0.06458), (-0.13, 0.6535, -0.1969), (-0.1268, 0.6376, -0.2815), (-0.1414, 0.7108, -0.3734), (-0.1712, 0.8609, -0.5037), (-0.2139, 1.075, -0.6776), (-0.1856, 0.9333, -0.7607), (-0.2322, 1.167, -0.8035)], [], [(86, 1, 3, 87), (87, 3, 5, 110), (110, 5, 7, 133), (133, 7, 9, 156), (156, 9, 11, 179), (179, 11, 13, 202), (202, 13, 15, 225), (225, 15, 17, 248), (248, 17, 19, 271), (271, 19, 21, 294), (294, 21, 23, 317), (317, 23, 25, 340), (340, 25, 27, 363), (363, 27, 29, 386), (386, 29, 31, 409), (409, 31, 33, 432), (432, 33, 35, 455), (455, 35, 37, 478), (478, 37, 39, 501), (501, 39, 41, 524), (524, 41, 43, 547), (547, 43, 45, 570), (570, 45, 47, 593), (593, 47, 49, 616), (616, 49, 51, 639), (639, 51, 53, 662), (662, 53, 55, 685), (685, 55, 57, 708), (708, 57, 59, 731), (731, 59, 61, 754), (3, 1, 63, 61, 59, 57, 55, 53, 51, 49, 47, 45, 43, 41, 39, 37, 35, 33, 31, 29, 27, 25, 23, 21, 19, 17, 15, 13, 11, 9, 7, 5), (754, 61, 63, 777), (777, 63, 1, 86), (0, 2, 4, 6, 8, 10, 12, 14, 16, 18, 20, 22, 24, 26, 28, 30, 32, 34, 36, 38, 40, 42, 44, 46, 48, 50, 52, 54, 56, 58, 60, 62), (62, 799, 64, 0), (799, 798, 65, 64), (798, 797, 66, 65), (797, 796, 67, 66), (796, 795, 68, 67), (795, 794, 69, 68), (794, 793, 70, 69), (793, 792, 71, 70), (792, 791, 72, 71), (791, 790, 73, 72), (790, 789, 74, 73), (789, 788, 75, 74), (788, 787, 76, 75), (787, 786, 77, 76), (786, 785, 78, 77), (785, 784, 79, 78), (784, 783, 80, 79), (783, 782, 81, 80), (782, 781, 82, 81), (781, 780, 83, 82), (780, 779, 84, 83), (779, 778, 85, 84), (778, 777, 86, 85), (60, 776, 799, 62), (776, 775, 798, 799), (775, 774, 797, 798), (774, 773, 796, 797), (773, 772, 795, 796), (772, 771, 794, 795), (771, 770, 793, 794), (770, 769, 792, 793), (769, 768, 791, 792), (768, 767, 790, 791), (767, 766, 789, 790), (766, 765, 788, 789), (765, 764, 787, 788), (764, 763, 786, 787), (763, 762, 785, 786), (762, 761, 784, 785), (761, 760, 783, 784), (760, 759, 782, 783), (759, 758, 781, 782), (758, 757, 780, 781), (757, 756, 779, 780), (756, 755, 778, 779), (755, 754, 777, 778), (58, 753, 776, 60), (753, 752, 775, 776), (752, 751, 774, 775), (751, 750, 773, 774), (750, 749, 772, 773), (749, 748, 771, 772), (748, 747, 770, 771), (747, 746, 769, 770), (746, 745, 768, 769), (745, 744, 767, 768), (744, 743, 766, 767), (743, 742, 765, 766), (742, 741, 764, 765), (741, 740, 763, 764), (740, 739, 762, 763), (739, 738, 761, 762), (738, 737, 760, 761), (737, 736, 759, 760), (736, 735, 758, 759), (735, 734, 757, 758), (734, 733, 756, 757), (733, 732, 755, 756), (732, 731, 754, 755), (56, 730, 753, 58), (730, 729, 752, 753), (729, 728, 751, 752), (728, 727, 750, 751), (727, 726, 749, 750), (726, 725, 748, 749), (725, 724, 747, 748), (724, 723, 746, 747), (723, 722, 745, 746), (722, 721, 744, 745), (721, 720, 743, 744), (720, 719, 742, 743), (719, 718, 741, 742), (718, 717, 740, 741), (717, 716, 739, 740), (716, 715, 738, 739), (715, 714, 737, 738), (714, 713, 736, 737), (713, 712, 735, 736), (712, 711, 734, 735), (711, 710, 733, 734), (710, 709, 732, 733), (709, 708, 731, 732), (54, 707, 730, 56), (707, 706, 729, 730), (706, 705, 728, 729), (705, 704, 727, 728), (704, 703, 726, 727), (703, 702, 725, 726), (702, 701, 724, 725), (701, 700, 723, 724), (700, 699, 722, 723), (699, 698, 721, 722), (698, 697, 720, 721), (697, 696, 719, 720), (696, 695, 718, 719), (695, 694, 717, 718), (694, 693, 716, 717), (693, 692, 715, 716), (692, 691, 714, 715), (691, 690, 713, 714), (690, 689, 712, 713), (689, 688, 711, 712), (688, 687, 710, 711), (687, 686, 709, 710), (686, 685, 708, 709), (52, 684, 707, 54), (684, 683, 706, 707), (683, 682, 705, 706), (682, 681, 704, 705), (681, 680, 703, 704), (680, 679, 702, 703), (679, 678, 701, 702), (678, 677, 700, 701), (677, 676, 699, 700), (676, 675, 698, 699), (675, 674, 697, 698), (674, 673, 696, 697), (673, 672, 695, 696), (672, 671, 694, 695), (671, 670, 693, 694), (670, 669, 692, 693), (669, 668, 691, 692), (668, 667, 690, 691), (667, 666, 689, 690), (666, 665, 688, 689), (665, 664, 687, 688), (664, 663, 686, 687), (663, 662, 685, 686), (50, 661, 684, 52), (661, 660, 683, 684), (660, 659, 682, 683), (659, 658, 681, 682), (658, 657, 680, 681), (657, 656, 679, 680), (656, 655, 678, 679), (655, 654, 677, 678), (654, 653, 676, 677), (653, 652, 675, 676), (652, 651, 674, 675), (651, 650, 673, 674), (650, 649, 672, 673), (649, 648, 671, 672), (648, 647, 670, 671), (647, 646, 669, 670), (646, 645, 668, 669), (645, 644, 667, 668), (644, 643, 666, 667), (643, 642, 665, 666), (642, 641, 664, 665), (641, 640, 663, 664), (640, 639, 662, 663), (48, 638, 661, 50), (638, 637, 660, 661), (637, 636, 659, 660), (636, 635, 658, 659), (635, 634, 657, 658), (634, 633, 656, 657), (633, 632, 655, 656), (632, 631, 654, 655), (631, 630, 653, 654), (630, 629, 652, 653), (629, 628, 651, 652), (628, 627, 650, 651), (627, 626, 649, 650), (626, 625, 648, 649), (625, 624, 647, 648), (624, 623, 646, 647), (623, 622, 645, 646), (622, 621, 644, 645), (621, 620, 643, 644), (620, 619, 642, 643), (619, 618, 641, 642), (618, 617, 640, 641), (617, 616, 639, 640), (46, 615, 638, 48), (615, 614, 637, 638), (614, 613, 636, 637), (613, 612, 635, 636), (612, 611, 634, 635), (611, 610, 633, 634), (610, 609, 632, 633), (609, 608, 631, 632), (608, 607, 630, 631), (607, 606, 629, 630), (606, 605, 628, 629), (605, 604, 627, 628), (604, 603, 626, 627), (603, 602, 625, 626), (602, 601, 624, 625), (601, 600, 623, 624), (600, 599, 622, 623), (599, 598, 621, 622), (598, 597, 620, 621), (597, 596, 619, 620), (596, 595, 618, 619), (595, 594, 617, 618), (594, 593, 616, 617), (44, 592, 615, 46), (592, 591, 614, 615), (591, 590, 613, 614), (590, 589, 612, 613), (589, 588, 611, 612), (588, 587, 610, 611), (587, 586, 609, 610), (586, 585, 608, 609), (585, 584, 607, 608), (584, 583, 606, 607), (583, 582, 605, 606), (582, 581, 604, 605), (581, 580, 603, 604), (580, 579, 602, 603), (579, 578, 601, 602), (578, 577, 600, 601), (577, 576, 599, 600), (576, 575, 598, 599), (575, 574, 597, 598), (574, 573, 596, 597), (573, 572, 595, 596), (572, 571, 594, 595), (571, 570, 593, 594), (42, 569, 592, 44), (569, 568, 591, 592), (568, 567, 590, 591), (567, 566, 589, 590), (566, 565, 588, 589), (565, 564, 587, 588), (564, 563, 586, 587), (563, 562, 585, 586), (562, 561, 584, 585), (561, 560, 583, 584), (560, 559, 582, 583), (559, 558, 581, 582), (558, 557, 580, 581), (557, 556, 579, 580), (556, 555, 578, 579), (555, 554, 577, 578), (554, 553, 576, 577), (553, 552, 575, 576), (552, 551, 574, 575), (551, 550, 573, 574), (550, 549, 572, 573), (549, 548, 571, 572), (548, 547, 570, 571), (40, 546, 569, 42), (546, 545, 568, 569), (545, 544, 567, 568), (544, 543, 566, 567), (543, 542, 565, 566), (542, 541, 564, 565), (541, 540, 563, 564), (540, 539, 562, 563), (539, 538, 561, 562), (538, 537, 560, 561), (537, 536, 559, 560), (536, 535, 558, 559), (535, 534, 557, 558), (534, 533, 556, 557), (533, 532, 555, 556), (532, 531, 554, 555), (531, 530, 553, 554), (530, 529, 552, 553), (529, 528, 551, 552), (528, 527, 550, 551), (527, 526, 549, 550), (526, 525, 548, 549), (525, 524, 547, 548), (38, 523, 546, 40), (523, 522, 545, 546), (522, 521, 544, 545), (521, 520, 543, 544), (520, 519, 542, 543), (519, 518, 541, 542), (518, 517, 540, 541), (517, 516, 539, 540), (516, 515, 538, 539), (515, 514, 537, 538), (514, 513, 536, 537), (513, 512, 535, 536), (512, 511, 534, 535), (511, 510, 533, 534), (510, 509, 532, 533), (509, 508, 531, 532), (508, 507, 530, 531), (507, 506, 529, 530), (506, 505, 528, 529), (505, 504, 527, 528), (504, 503, 526, 527), (503, 502, 525, 526), (502, 501, 524, 525), (36, 500, 523, 38), (500, 499, 522, 523), (499, 498, 521, 522), (498, 497, 520, 521), (497, 496, 519, 520), (496, 495, 518, 519), (495, 494, 517, 518), (494, 493, 516, 517), (493, 492, 515, 516), (492, 491, 514, 515), (491, 490, 513, 514), (490, 489, 512, 513), (489, 488, 511, 512), (488, 487, 510, 511), (487, 486, 509, 510), (486, 485, 508, 509), (485, 484, 507, 508), (484, 483, 506, 507), (483, 482, 505, 506), (482, 481, 504, 505), (481, 480, 503, 504), (480, 479, 502, 503), (479, 478, 501, 502), (34, 477, 500, 36), (477, 476, 499, 500), (476, 475, 498, 499), (475, 474, 497, 498), (474, 473, 496, 497), (473, 472, 495, 496), (472, 471, 494, 495), (471, 470, 493, 494), (470, 469, 492, 493), (469, 468, 491, 492), (468, 467, 490, 491), (467, 466, 489, 490), (466, 465, 488, 489), (465, 464, 487, 488), (464, 463, 486, 487), (463, 462, 485, 486), (462, 461, 484, 485), (461, 460, 483, 484), (460, 459, 482, 483), (459, 458, 481, 482), (458, 457, 480, 481), (457, 456, 479, 480), (456, 455, 478, 479), (32, 454, 477, 34), (454, 453, 476, 477), (453, 452, 475, 476), (452, 451, 474, 475), (451, 450, 473, 474), (450, 449, 472, 473), (449, 448, 471, 472), (448, 447, 470, 471), (447, 446, 469, 470), (446, 445, 468, 469), (445, 444, 467, 468), (444, 443, 466, 467), (443, 442, 465, 466), (442, 441, 464, 465), (441, 440, 463, 464), (440, 439, 462, 463), (439, 438, 461, 462), (438, 437, 460, 461), (437, 436, 459, 460), (436, 435, 458, 459), (435, 434, 457, 458), (434, 433, 456, 457), (433, 432, 455, 456), (30, 431, 454, 32), (431, 430, 453, 454), (430, 429, 452, 453), (429, 428, 451, 452), (428, 427, 450, 451), (427, 426, 449, 450), (426, 425, 448, 449), (425, 424, 447, 448), (424, 423, 446, 447), (423, 422, 445, 446), (422, 421, 444, 445), (421, 420, 443, 444), (420, 419, 442, 443), (419, 418, 441, 442), (418, 417, 440, 441), (417, 416, 439, 440), (416, 415, 438, 439), (415, 414, 437, 438), (414, 413, 436, 437), (413, 412, 435, 436), (412, 411, 434, 435), (411, 410, 433, 434), (410, 409, 432, 433), (28, 408, 431, 30), (408, 407, 430, 431), (407, 406, 429, 430), (406, 405, 428, 429), (405, 404, 427, 428), (404, 403, 426, 427), (403, 402, 425, 426), (402, 401, 424, 425), (401, 400, 423, 424), (400, 399, 422, 423), (399, 398, 421, 422), (398, 397, 420, 421), (397, 396, 419, 420), (396, 395, 418, 419), (395, 394, 417, 418), (394, 393, 416, 417), (393, 392, 415, 416), (392, 391, 414, 415), (391, 390, 413, 414), (390, 389, 412, 413), (389, 388, 411, 412), (388, 387, 410, 411), (387, 386, 409, 410), (26, 385, 408, 28), (385, 384, 407, 408), (384, 383, 406, 407), (383, 382, 405, 406), (382, 381, 404, 405), (381, 380, 403, 404), (380, 379, 402, 403), (379, 378, 401, 402), (378, 377, 400, 401), (377, 376, 399, 400), (376, 375, 398, 399), (375, 374, 397, 398), (374, 373, 396, 397), (373, 372, 395, 396), (372, 371, 394, 395), (371, 370, 393, 394), (370, 369, 392, 393), (369, 368, 391, 392), (368, 367, 390, 391), (367, 366, 389, 390), (366, 365, 388, 389), (365, 364, 387, 388), (364, 363, 386, 387), (24, 362, 385, 26), (362, 361, 384, 385), (361, 360, 383, 384), (360, 359, 382, 383), (359, 358, 381, 382), (358, 357, 380, 381), (357, 356, 379, 380), (356, 355, 378, 379), (355, 354, 377, 378), (354, 353, 376, 377), (353, 352, 375, 376), (352, 351, 374, 375), (351, 350, 373, 374), (350, 349, 372, 373), (349, 348, 371, 372), (348, 347, 370, 371), (347, 346, 369, 370), (346, 345, 368, 369), (345, 344, 367, 368), (344, 343, 366, 367), (343, 342, 365, 366), (342, 341, 364, 365), (341, 340, 363, 364), (22, 339, 362, 24), (339, 338, 361, 362), (338, 337, 360, 361), (337, 336, 359, 360), (336, 335, 358, 359), (335, 334, 357, 358), (334, 333, 356, 357), (333, 332, 355, 356), (332, 331, 354, 355), (331, 330, 353, 354), (330, 329, 352, 353), (329, 328, 351, 352), (328, 327, 350, 351), (327, 326, 349, 350), (326, 325, 348, 349), (325, 324, 347, 348), (324, 323, 346, 347), (323, 322, 345, 346), (322, 321, 344, 345), (321, 320, 343, 344), (320, 319, 342, 343), (319, 318, 341, 342), (318, 317, 340, 341), (20, 316, 339, 22), (316, 315, 338, 339), (315, 314, 337, 338), (314, 313, 336, 337), (313, 312, 335, 336), (312, 311, 334, 335), (311, 310, 333, 334), (310, 309, 332, 333), (309, 308, 331, 332), (308, 307, 330, 331), (307, 306, 329, 330), (306, 305, 328, 329), (305, 304, 327, 328), (304, 303, 326, 327), (303, 302, 325, 326), (302, 301, 324, 325), (301, 300, 323, 324), (300, 299, 322, 323), (299, 298, 321, 322), (298, 297, 320, 321), (297, 296, 319, 320), (296, 295, 318, 319), (295, 294, 317, 318), (18, 293, 316, 20), (293, 292, 315, 316), (292, 291, 314, 315), (291, 290, 313, 314), (290, 289, 312, 313), (289, 288, 311, 312), (288, 287, 310, 311), (287, 286, 309, 310), (286, 285, 308, 309), (285, 284, 307, 308), (284, 283, 306, 307), (283, 282, 305, 306), (282, 281, 304, 305), (281, 280, 303, 304), (280, 279, 302, 303), (279, 278, 301, 302), (278, 277, 300, 301), (277, 276, 299, 300), (276, 275, 298, 299), (275, 274, 297, 298), (274, 273, 296, 297), (273, 272, 295, 296), (272, 271, 294, 295), (16, 270, 293, 18), (270, 269, 292, 293), (269, 268, 291, 292), (268, 267, 290, 291), (267, 266, 289, 290), (266, 265, 288, 289), (265, 264, 287, 288), (264, 263, 286, 287), (263, 262, 285, 286), (262, 261, 284, 285), (261, 260, 283, 284), (260, 259, 282, 283), (259, 258, 281, 282), (258, 257, 280, 281), (257, 256, 279, 280), (256, 255, 278, 279), (255, 254, 277, 278), (254, 253, 276, 277), (253, 252, 275, 276), (252, 251, 274, 275), (251, 250, 273, 274), (250, 249, 272, 273), (249, 248, 271, 272), (14, 247, 270, 16), (247, 246, 269, 270), (246, 245, 268, 269), (245, 244, 267, 268), (244, 243, 266, 267), (243, 242, 265, 266), (242, 241, 264, 265), (241, 240, 263, 264), (240, 239, 262, 263), (239, 238, 261, 262), (238, 237, 260, 261), (237, 236, 259, 260), (236, 235, 258, 259), (235, 234, 257, 258), (234, 233, 256, 257), (233, 232, 255, 256), (232, 231, 254, 255), (231, 230, 253, 254), (230, 229, 252, 253), (229, 228, 251, 252), (228, 227, 250, 251), (227, 226, 249, 250), (226, 225, 248, 249), (12, 224, 247, 14), (224, 223, 246, 247), (223, 222, 245, 246), (222, 221, 244, 245), (221, 220, 243, 244), (220, 219, 242, 243), (219, 218, 241, 242), (218, 217, 240, 241), (217, 216, 239, 240), (216, 215, 238, 239), (215, 214, 237, 238), (214, 213, 236, 237), (213, 212, 235, 236), (212, 211, 234, 235), (211, 210, 233, 234), (210, 209, 232, 233), (209, 208, 231, 232), (208, 207, 230, 231), (207, 206, 229, 230), (206, 205, 228, 229), (205, 204, 227, 228), (204, 203, 226, 227), (203, 202, 225, 226), (10, 201, 224, 12), (201, 200, 223, 224), (200, 199, 222, 223), (199, 198, 221, 222), (198, 197, 220, 221), (197, 196, 219, 220), (196, 195, 218, 219), (195, 194, 217, 218), (194, 193, 216, 217), (193, 192, 215, 216), (192, 191, 214, 215), (191, 190, 213, 214), (190, 189, 212, 213), (189, 188, 211, 212), (188, 187, 210, 211), (187, 186, 209, 210), (186, 185, 208, 209), (185, 184, 207, 208), (184, 183, 206, 207), (183, 182, 205, 206), (182, 181, 204, 205), (181, 180, 203, 204), (180, 179, 202, 203), (8, 178, 201, 10), (178, 177, 200, 201), (177, 176, 199, 200), (176, 175, 198, 199), (175, 174, 197, 198), (174, 173, 196, 197), (173, 172, 195, 196), (172, 171, 194, 195), (171, 170, 193, 194), (170, 169, 192, 193), (169, 168, 191, 192), (168, 167, 190, 191), (167, 166, 189, 190), (166, 165, 188, 189), (165, 164, 187, 188), (164, 163, 186, 187), (163, 162, 185, 186), (162, 161, 184, 185), (161, 160, 183, 184), (160, 159, 182, 183), (159, 158, 181, 182), (158, 157, 180, 181), (157, 156, 179, 180), (6, 155, 178, 8), (155, 154, 177, 178), (154, 153, 176, 177), (153, 152, 175, 176), (152, 151, 174, 175), (151, 150, 173, 174), (150, 149, 172, 173), (149, 148, 171, 172), (148, 147, 170, 171), (147, 146, 169, 170), (146, 145, 168, 169), (145, 144, 167, 168), (144, 143, 166, 167), (143, 142, 165, 166), (142, 141, 164, 165), (141, 140, 163, 164), (140, 139, 162, 163), (139, 138, 161, 162), (138, 137, 160, 161), (137, 136, 159, 160), (136, 135, 158, 159), (135, 134, 157, 158), (134, 133, 156, 157), (4, 132, 155, 6), (132, 131, 154, 155), (131, 130, 153, 154), (130, 129, 152, 153), (129, 128, 151, 152), (128, 127, 150, 151), (127, 126, 149, 150), (126, 125, 148, 149), (125, 124, 147, 148), (124, 123, 146, 147), (123, 122, 145, 146), (122, 121, 144, 145), (121, 120, 143, 144), (120, 119, 142, 143), (119, 118, 141, 142), (118, 117, 140, 141), (117, 116, 139, 140), (116, 115, 138, 139), (115, 114, 137, 138), (114, 113, 136, 137), (113, 112, 135, 136), (112, 111, 134, 135), (111, 110, 133, 134), (2, 109, 132, 4), (109, 108, 131, 132), (108, 107, 130, 131), (107, 106, 129, 130), (106, 105, 128, 129), (105, 104, 127, 128), (104, 103, 126, 127), (103, 102, 125, 126), (102, 101, 124, 125), (101, 100, 123, 124), (100, 99, 122, 123), (99, 98, 121, 122), (98, 97, 120, 121), (97, 96, 119, 120), (96, 95, 118, 119), (95, 94, 117, 118), (94, 93, 116, 117), (93, 92, 115, 116), (92, 91, 114, 115), (91, 90, 113, 114), (90, 89, 112, 113), (89, 88, 111, 112), (88, 87, 110, 111), (0, 64, 109, 2), (64, 65, 108, 109), (65, 66, 107, 108), (66, 67, 106, 107), (67, 68, 105, 106), (68, 69, 104, 105), (69, 70, 103, 104), (70, 71, 102, 103), (71, 72, 101, 102), (72, 73, 100, 101), (73, 74, 99, 100), (74, 75, 98, 99), (75, 76, 97, 98), (76, 77, 96, 97), (77, 78, 95, 96), (78, 79, 94, 95), (79, 80, 93, 94), (80, 81, 92, 93), (81, 82, 91, 92), (82, 83, 90, 91), (83, 84, 89, 90), (84, 85, 88, 89), (85, 86, 87, 88)])
me_cylinder.polygons.foreach_set('use_smooth', [True] * 770)
me_cylinder.use_remesh_preserve_volume = False
me_cylinder.use_remesh_preserve_attributes = False
me_cylinder.use_mirror_vertex_groups = False
me_cylinder.update()

# ---- objects
ob_cylinder_001 = bpy.data.objects.new('Cylinder.001', me_cylinder_001)
ob_lamp = bpy.data.objects.new('Lamp', light_lamp)
ob_camera = bpy.data.objects.new('Camera', cam_camera)
ob_cylinder = bpy.data.objects.new('Cylinder', me_cylinder)

# ---- transforms, parenting, visibility, modifiers, constraints
ob_cylinder_001.location = (0.0, 0.0, 2.443)
ob_cylinder_001.scale = (1.0, 1.0, 0.3)
ob_cylinder_001.lineart.crease_threshold = 0.0
ob_lamp.location = (7.738, -7.563, 6.129)
ob_lamp.rotation_euler = (0.6503, 0.05522, 1.866)
ob_lamp.lock_rotations_4d = False
ob_lamp.empty_display_type = 'ARROWS'
ob_lamp.color = (0.0, 0.0, 0.0, 0.0)
ob_lamp.lineart.crease_threshold = 0.0
ob_camera.location = (9.145, -8.059, 6.475)
ob_camera.rotation_euler = (1.109, 0.01082, 0.8149)
ob_camera.lock_rotations_4d = False
ob_camera.empty_display_type = 'ARROWS'
ob_camera.color = (0.0, 0.0, 0.0, 0.0)
ob_camera.display_type = 'WIRE'
ob_camera.lineart.crease_threshold = 0.0
ob_cylinder.location = (0.0, 0.0, 0.0)
ob_cylinder.scale = (1.25, 1.25, 2.5)
ob_cylinder.lineart.crease_threshold = 0.0
_m = ob_cylinder.modifiers.new('Subsurf', 'SUBSURF')
_m.uv_smooth = 'PRESERVE_CORNERS'
_m.quality = 2
_m.levels = 2
_m.show_only_control_edges = False

# ---- collection membership
col_collection_1.objects.link(ob_cylinder_001)
col_collection_1.objects.link(ob_lamp)
col_collection_1.objects.link(ob_camera)
col_collection_1.objects.link(ob_cylinder)

# ---- scene / render settings (as saved in the file)
scene.camera = ob_camera
scene.frame_start = 1; scene.frame_end = 250; scene.frame_set(1)
scene.render.engine = 'BLENDER_EEVEE_NEXT'
scene.render.resolution_percentage = 50
scene.render.dither_intensity = 0.0
scene.cycles.use_denoising = False
scene.cycles.samples = 128
scene.cycles.sampling_pattern = 'TABULATED_SOBOL'
scene.cycles.light_sampling_threshold = 0.0
scene.cycles.use_adaptive_sampling = False
scene.cycles.use_light_tree = False
scene.cycles.blur_glossy = 0.0
scene.cycles.sample_clamp_indirect = 0.0
scene.view_settings.view_transform = 'Standard'
bpy.context.view_layer.update()
